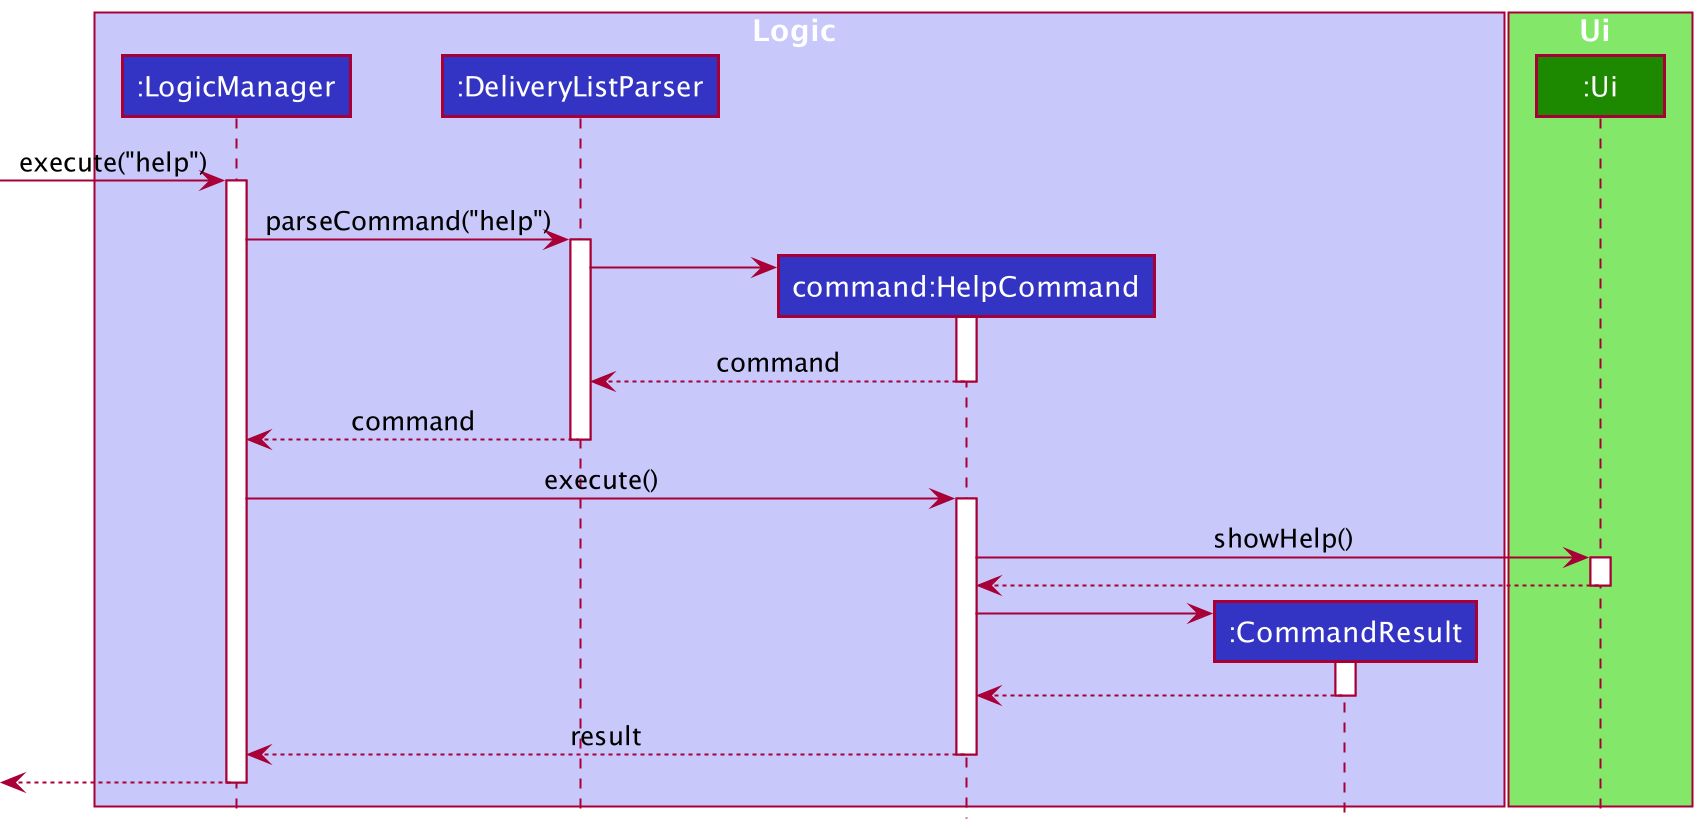

The diagram above was rendered by PlantUML. Its source (embedded in the PNG):
@startuml
!include style.puml

box Logic LOGIC_COLOR_T1
participant ":LogicManager" as LogicManager LOGIC_COLOR
participant ":DeliveryListParser" as DeliveryListParser LOGIC_COLOR
participant "command:HelpCommand" as HelpCommand LOGIC_COLOR
participant ":CommandResult" as CommandResult LOGIC_COLOR
end box

box Ui UI_COLOR_T1
participant ":Ui" as Ui UI_COLOR
end box

[-> LogicManager : execute("help")
activate LogicManager

LogicManager -> DeliveryListParser : parseCommand("help")
activate DeliveryListParser

create HelpCommand
DeliveryListParser -> HelpCommand
activate HelpCommand

HelpCommand --> DeliveryListParser : command
deactivate HelpCommand

DeliveryListParser --> LogicManager : command
deactivate DeliveryListParser

LogicManager -> HelpCommand : execute()
activate HelpCommand

HelpCommand -> Ui : showHelp()
activate Ui

Ui --> HelpCommand
deactivate Ui

create CommandResult
HelpCommand -> CommandResult
activate CommandResult

CommandResult --> HelpCommand
deactivate CommandResult

HelpCommand --> LogicManager : result
deactivate HelpCommand

[<--LogicManager
deactivate LogicManager
@enduml